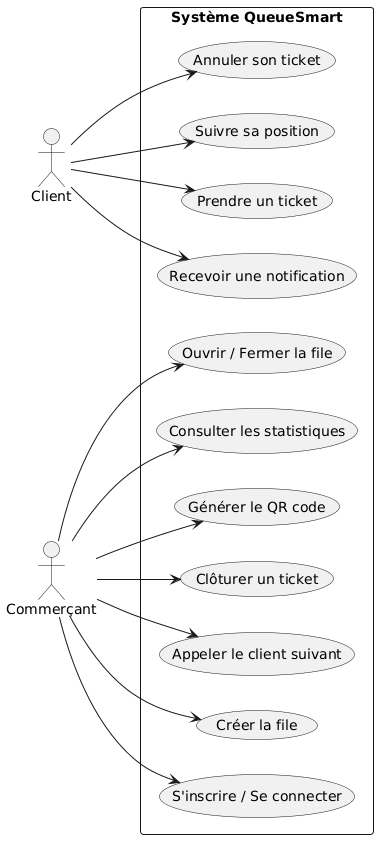

The diagram above was rendered by PlantUML. Its source (embedded in the PNG):
@startuml
left to right direction

actor Client
actor Commerçant

rectangle "Système QueueSmart" {
  usecase "Prendre un ticket" as UC1
  usecase "Suivre sa position" as UC2
  usecase "Annuler son ticket" as UC3
  usecase "Recevoir une notification" as UC4

  usecase "S'inscrire / Se connecter" as UC5
  usecase "Créer la file" as UC6
  usecase "Appeler le client suivant" as UC7
  usecase "Clôturer un ticket" as UC8
  usecase "Générer le QR code" as UC9
  usecase "Consulter les statistiques" as UC10
  usecase "Ouvrir / Fermer la file" as UC11
}

Client --> UC1
Client --> UC2
Client --> UC3
Client --> UC4

Commerçant --> UC5
Commerçant --> UC6
Commerçant --> UC7
Commerçant --> UC8
Commerçant --> UC9
Commerçant --> UC10
Commerçant --> UC11
@enduml